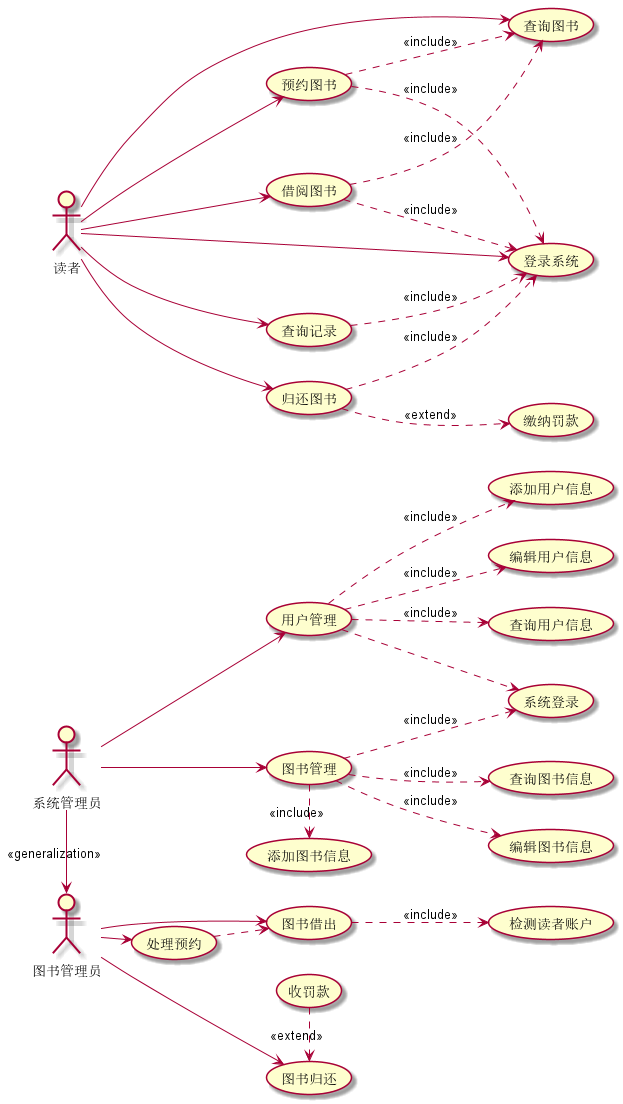

The diagram above was rendered by PlantUML. Its source (embedded in the PNG):
@startuml
left to right direction
系统管理员 --> (图书管理)
(图书管理) .>(添加图书信息):<<include>>
(图书管理) ..>(查询图书信息):<<include>>
(图书管理) ..>(编辑图书信息):<<include>>
(图书管理) ..>(系统登录):<<include>>
系统管理员 --> (用户管理)
(用户管理) ..>(系统登录)
(用户管理) ..>(添加用户信息):<<include>>
(用户管理) ..>(编辑用户信息):<<include>>
(用户管理) ..>(查询用户信息):<<include>>

图书管理员 -->(图书归还)
(收罚款) .>(图书归还):<<extend>>
图书管理员 -->(图书借出)
图书管理员 ->(处理预约)
(处理预约).>(图书借出):<<extend>>
(图书借出)..>(检测读者账户):<<include>>

读者-->(借阅图书)
读者-->(查询图书)
读者-->(预约图书)
读者-->(登录系统)
读者-->(查询记录)
读者-->(归还图书)

(借阅图书)..>(查询图书):<<include>>
(借阅图书)..>(登录系统):<<include>>
(预约图书)..>(查询图书):<<include>>
(预约图书)..>(登录系统):<<include>>
(查询记录)..>(登录系统):<<include>>
(归还图书)..>(登录系统):<<include>>
(归还图书)..>(缴纳罚款):<<extend>>

系统管理员 ->图书管理员:<<generalization>>
@enduml